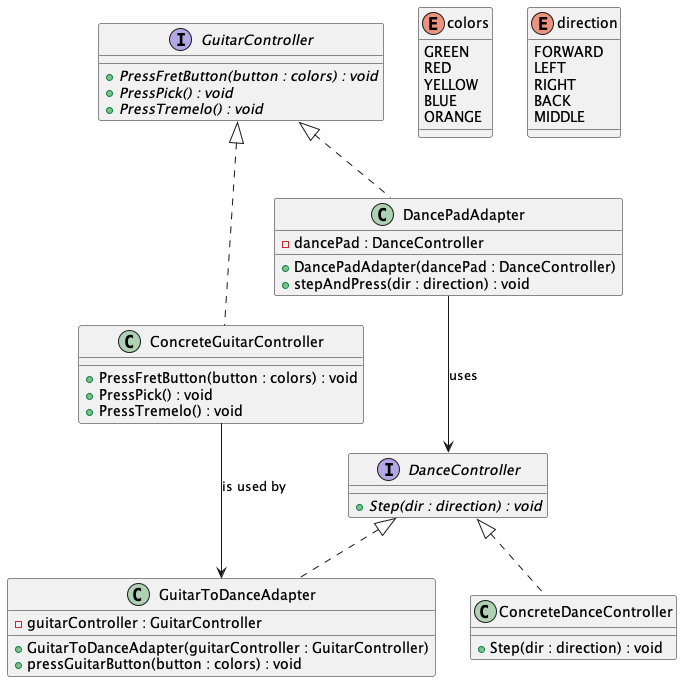

The diagram above was rendered by PlantUML. Its source (embedded in the PNG):
@startuml

interface GuitarController {
    {abstract} +PressFretButton(button : colors) : void
    {abstract} +PressPick() : void
    {abstract} +PressTremelo() : void
}

interface DanceController {
    {abstract} +Step(dir : direction) : void
}

class ConcreteGuitarController {
    +PressFretButton(button : colors) : void
    +PressPick() : void
    +PressTremelo() : void
}

class DancePadAdapter {
    -dancePad : DanceController
    +DancePadAdapter(dancePad : DanceController)
    +stepAndPress(dir : direction) : void
}

class GuitarToDanceAdapter {
    -guitarController : GuitarController
    +GuitarToDanceAdapter(guitarController : GuitarController)
    +pressGuitarButton(button : colors) : void
}

class ConcreteDanceController {
    +Step(dir : direction) : void
}

enum colors {
    GREEN
    RED
    YELLOW
    BLUE
    ORANGE
}

enum direction {
    FORWARD
    LEFT
    RIGHT
    BACK
    MIDDLE
}

GuitarController <|.. ConcreteGuitarController
GuitarController <|.. DancePadAdapter
DanceController <|.. ConcreteDanceController
DanceController <|.. GuitarToDanceAdapter

ConcreteGuitarController --> GuitarToDanceAdapter : is used by
DancePadAdapter --> DanceController : uses

@enduml